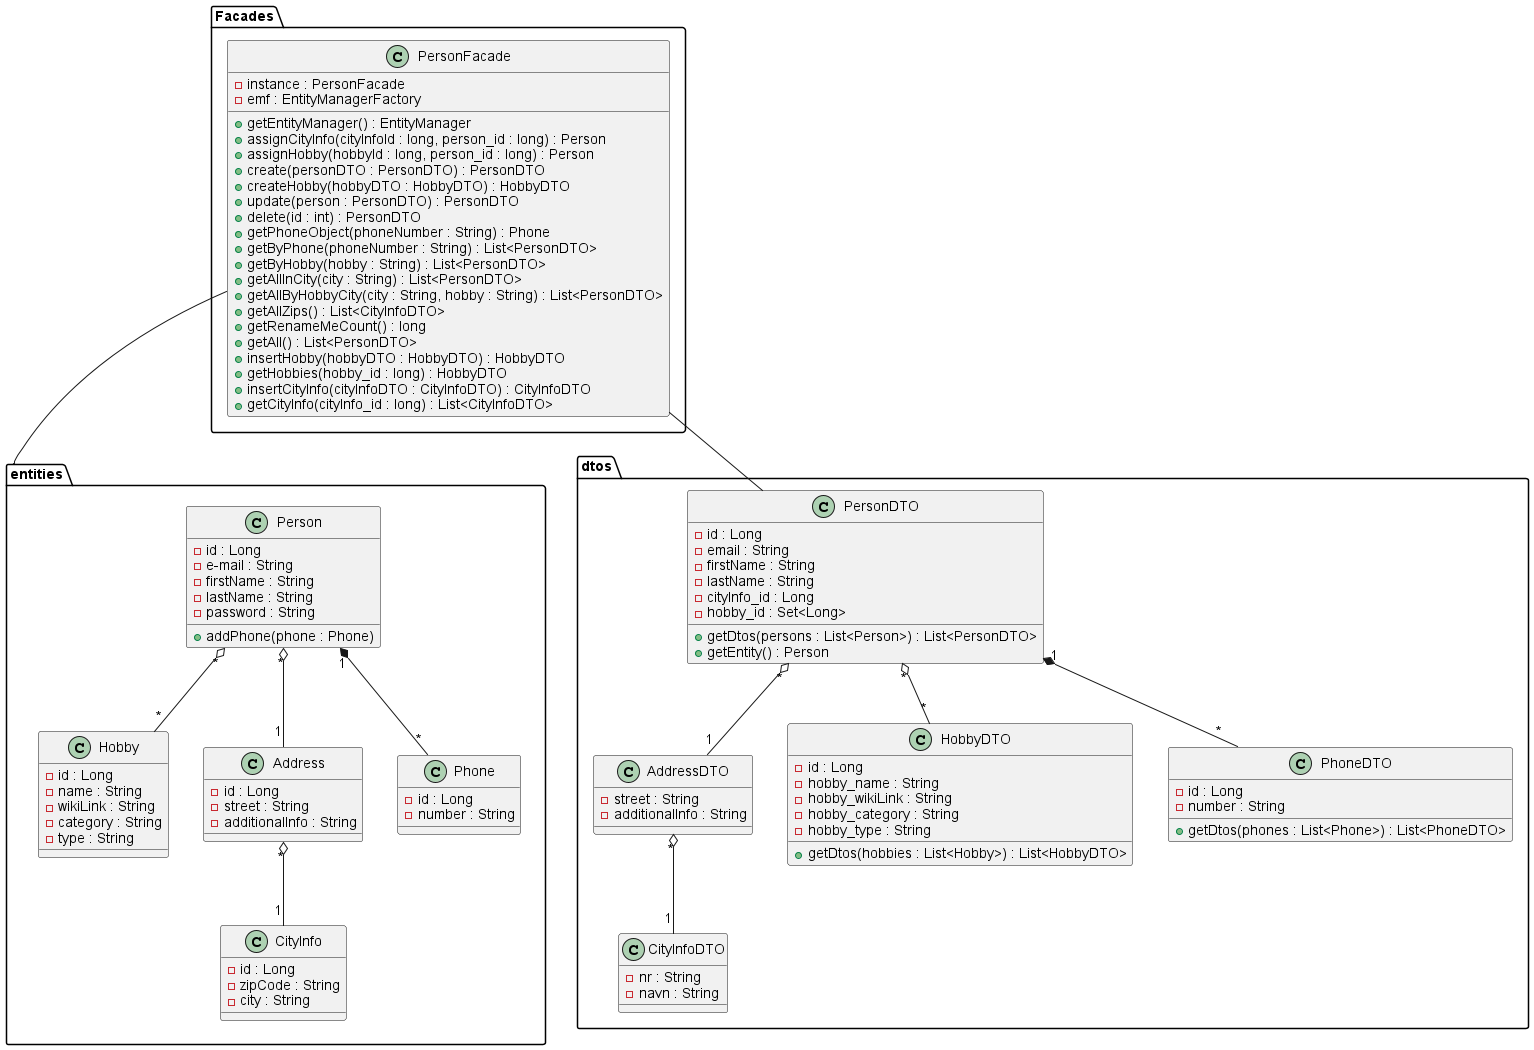

The diagram above was rendered by PlantUML. Its source (embedded in the PNG):
@startuml
'https://plantuml.com/class-diagram

package entities {
    class Person {
        - id : Long
        - e-mail : String
        - firstName : String
        - lastName : String
        - password : String
        
        + addPhone(phone : Phone)
    }

    class Hobby {
        - id : Long
        - name : String
        - wikiLink : String
        - category : String
        - type : String
    }

    class Address {
        - id : Long
        - street : String
        - additionalInfo : String
    }

    class Phone {
        - id : Long
        - number : String
    }

    class CityInfo {
        - id : Long
        - zipCode : String
        - city : String
    }
}

package dtos {
    class AddressDTO {
        - street : String
        - additionalInfo : String
    }
    class CityInfoDTO {
        - nr : String
        - navn : String
    }
    class HobbyDTO {
        - id : Long
        - hobby_name : String
        - hobby_wikiLink : String
        - hobby_category : String
        - hobby_type : String

        + getDtos(hobbies : List<Hobby>) : List<HobbyDTO>
    }
    class PersonDTO {
        - id : Long
        - email : String
        - firstName : String
        - lastName : String
        - cityInfo_id : Long
        - hobby_id : Set<Long>

        + getDtos(persons : List<Person>) : List<PersonDTO>
        + getEntity() : Person
    }
    class PhoneDTO {
        - id : Long
        - number : String

        + getDtos(phones : List<Phone>) : List<PhoneDTO>
    }

    AddressDTO "*" o-- "1" CityInfoDTO
    PersonDTO "*" o-- "1" AddressDTO
    PersonDTO "*" o-- "*" HobbyDTO
    PersonDTO "1" *-- "*" PhoneDTO
}

package Facades {
    class PersonFacade {
        - instance : PersonFacade
        - emf : EntityManagerFactory
        
        + getEntityManager() : EntityManager
        + assignCityInfo(cityInfoId : long, person_id : long) : Person
        + assignHobby(hobbyId : long, person_id : long) : Person
        + create(personDTO : PersonDTO) : PersonDTO
        + createHobby(hobbyDTO : HobbyDTO) : HobbyDTO
        + update(person : PersonDTO) : PersonDTO
        + delete(id : int) : PersonDTO
        + getPhoneObject(phoneNumber : String) : Phone
        + getByPhone(phoneNumber : String) : List<PersonDTO>
        + getByHobby(hobby : String) : List<PersonDTO>
        + getAllInCity(city : String) : List<PersonDTO>
        + getAllByHobbyCity(city : String, hobby : String) : List<PersonDTO>
        + getAllZips() : List<CityInfoDTO>
        + getRenameMeCount() : long
        + getAll() : List<PersonDTO>
        + insertHobby(hobbyDTO : HobbyDTO) : HobbyDTO
        + getHobbies(hobby_id : long) : HobbyDTO
        + insertCityInfo(cityInfoDTO : CityInfoDTO) : CityInfoDTO
        + getCityInfo(cityInfo_id : long) : List<CityInfoDTO>
    }
}

Person "*" o-- "*" Hobby
Person "*" o-- "1" Address
Person "1" *-- "*" Phone
Address "*" o-- "1" CityInfo

PersonFacade -- entities
PersonFacade -- PersonDTO

@enduml